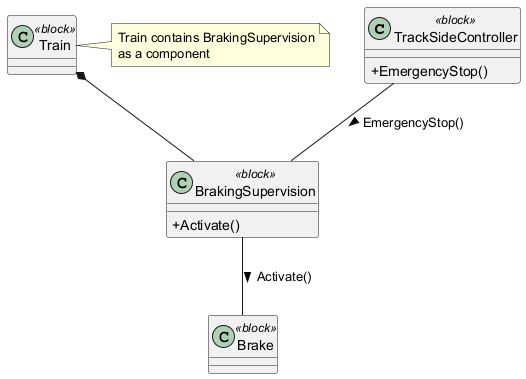

The diagram above was rendered by PlantUML. Its source (embedded in the PNG):
@startuml
skinparam classAttributeIconSize 0

class "TrackSideController" <<block>> {
  +EmergencyStop()
}

class "Train" <<block>> {
}

class "BrakingSupervision" <<block>> {
  +Activate()
}

class "Brake" <<block>> {
}

Train *-- BrakingSupervision

TrackSideController -- BrakingSupervision : EmergencyStop() >
BrakingSupervision -- Brake : Activate() >

note right of Train
  Train contains BrakingSupervision
  as a component
endnote
@enduml